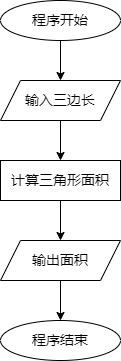

The diagram above was exported from draw.io. Its source (the exported page's mxGraphModel, read from the mxfile embedded in the PNG):
<mxGraphModel dx="1221" dy="823" grid="1" gridSize="10" guides="1" tooltips="1" connect="1" arrows="1" fold="1" page="1" pageScale="1" pageWidth="827" pageHeight="1169" math="0" shadow="0">
  <root>
    <mxCell id="0" />
    <mxCell id="1" parent="0" />
    <mxCell id="AAzNbXR31eo6BCxiC4Rg-3" value="" style="edgeStyle=orthogonalEdgeStyle;rounded=0;orthogonalLoop=1;jettySize=auto;html=1;" edge="1" parent="1" source="AAzNbXR31eo6BCxiC4Rg-1" target="AAzNbXR31eo6BCxiC4Rg-2">
      <mxGeometry relative="1" as="geometry" />
    </mxCell>
    <mxCell id="AAzNbXR31eo6BCxiC4Rg-1" value="&lt;font style=&quot;font-size: 14px;&quot;&gt;程序开始&lt;/font&gt;" style="ellipse;whiteSpace=wrap;html=1;" vertex="1" parent="1">
      <mxGeometry x="360" y="160" width="120" height="40" as="geometry" />
    </mxCell>
    <mxCell id="AAzNbXR31eo6BCxiC4Rg-5" value="" style="edgeStyle=orthogonalEdgeStyle;rounded=0;orthogonalLoop=1;jettySize=auto;html=1;" edge="1" parent="1" source="AAzNbXR31eo6BCxiC4Rg-2" target="AAzNbXR31eo6BCxiC4Rg-4">
      <mxGeometry relative="1" as="geometry" />
    </mxCell>
    <mxCell id="AAzNbXR31eo6BCxiC4Rg-2" value="&lt;font style=&quot;font-size: 14px;&quot;&gt;输入三边长&lt;/font&gt;" style="shape=parallelogram;perimeter=parallelogramPerimeter;whiteSpace=wrap;html=1;fixedSize=1;" vertex="1" parent="1">
      <mxGeometry x="360" y="240" width="120" height="40" as="geometry" />
    </mxCell>
    <mxCell id="AAzNbXR31eo6BCxiC4Rg-9" value="" style="edgeStyle=orthogonalEdgeStyle;rounded=0;orthogonalLoop=1;jettySize=auto;html=1;" edge="1" parent="1" source="AAzNbXR31eo6BCxiC4Rg-4" target="AAzNbXR31eo6BCxiC4Rg-6">
      <mxGeometry relative="1" as="geometry" />
    </mxCell>
    <mxCell id="AAzNbXR31eo6BCxiC4Rg-4" value="&lt;font style=&quot;font-size: 14px;&quot;&gt;计算三角形面积&lt;/font&gt;" style="rounded=0;whiteSpace=wrap;html=1;" vertex="1" parent="1">
      <mxGeometry x="360" y="320" width="120" height="40" as="geometry" />
    </mxCell>
    <mxCell id="AAzNbXR31eo6BCxiC4Rg-8" value="" style="edgeStyle=orthogonalEdgeStyle;rounded=0;orthogonalLoop=1;jettySize=auto;html=1;" edge="1" parent="1" source="AAzNbXR31eo6BCxiC4Rg-6" target="AAzNbXR31eo6BCxiC4Rg-7">
      <mxGeometry relative="1" as="geometry" />
    </mxCell>
    <mxCell id="AAzNbXR31eo6BCxiC4Rg-6" value="&lt;font style=&quot;font-size: 14px;&quot;&gt;输出面积&lt;/font&gt;" style="shape=parallelogram;perimeter=parallelogramPerimeter;whiteSpace=wrap;html=1;fixedSize=1;" vertex="1" parent="1">
      <mxGeometry x="360" y="400" width="120" height="40" as="geometry" />
    </mxCell>
    <mxCell id="AAzNbXR31eo6BCxiC4Rg-7" value="&lt;font style=&quot;font-size: 14px;&quot;&gt;程序结束&lt;/font&gt;" style="ellipse;whiteSpace=wrap;html=1;" vertex="1" parent="1">
      <mxGeometry x="360" y="480" width="120" height="40" as="geometry" />
    </mxCell>
  </root>
</mxGraphModel>